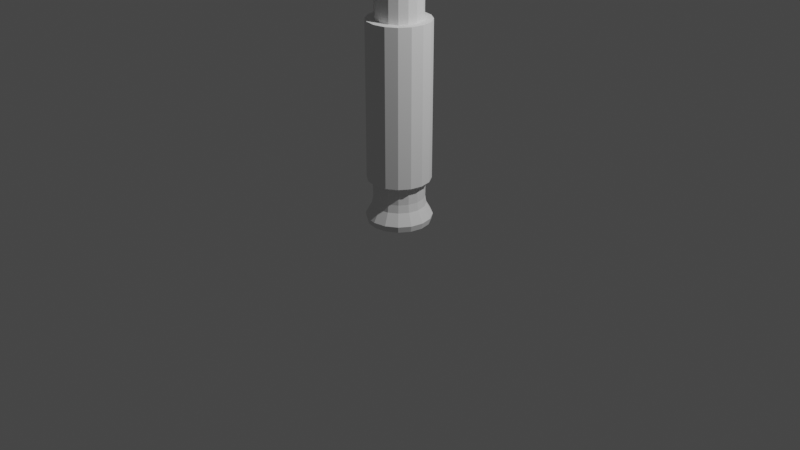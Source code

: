 # Source: saber1.blend  (saved by Blender 2.80.75; exported with 4.5.12 LTS)
import bpy
from mathutils import Matrix  # noqa: F401  (used for matrix-valued properties, if any)

bpy.ops.wm.read_factory_settings(use_empty=True)
scene = bpy.context.scene
scene.name = 'Scene'

# ---- collections
col_collection = bpy.data.collections.new('Collection'); scene.collection.children.link(col_collection)

# ---- world
world_world = bpy.data.worlds.new('World'); scene.world = world_world
world_world.use_nodes = True; world_world.node_tree.nodes.clear()
_N = world_world.node_tree.nodes; _L = world_world.node_tree.links
n0 = _N.new('ShaderNodeOutputWorld'); n0.name = 'World Output'; n0.location = (300, 300)
n1 = _N.new('ShaderNodeBackground'); n1.name = 'Background'; n1.location = (10, 300)
n1.inputs[0].default_value = (0.05088, 0.05088, 0.05088, 1.0)
_L.new(n1.outputs[0], n0.inputs[0])
n0.is_active_output = True
world_world.color = (0.05088, 0.05088, 0.05088)
world_world.use_sun_shadow = False
world_world.sun_shadow_jitter_overblur = 0.0

# ---- cameras
cam_camera = bpy.data.cameras.new('Camera')
cam_camera.clip_end = 100.0
cam_camera.ortho_scale = 7.314

# ---- lights
light_light = bpy.data.lights.new('Light', 'POINT')
light_light.transmission_factor = 0.0
light_light.energy = 1000.0
light_light.shadow_soft_size = 0.1
light_light.shadow_maximum_resolution = 0.006
light_light.use_absolute_resolution = True

# ---- meshes
me_cylinder = bpy.data.meshes.new('Cylinder')
me_cylinder.from_pydata([(0.0, 1.0, -1.0), (0.0, 1.0, 0.6983), (0.3827, 0.9239, -1.0), (0.3827, 0.9239, 0.6983), (0.7071, 0.7071, -1.0), (0.7071, 0.7071, 0.6983), (0.9239, 0.3827, -1.0), (0.9239, 0.3827, 0.6983), (1.0, -4.371e-08, -1.0), (1.0, -4.371e-08, 0.6983), (0.9239, -0.3827, -1.0), (0.9239, -0.3827, 0.6983), (0.7071, -0.7071, -1.0), (0.7071, -0.7071, 0.6983), (0.3827, -0.9239, -1.0), (0.3827, -0.9239, 0.6983), (1.51e-07, -1.0, -1.0), (1.51e-07, -1.0, 0.6983), (-0.3827, -0.9239, -1.0), (-0.3827, -0.9239, 0.6983), (-0.7071, -0.7071, -1.0), (-0.7071, -0.7071, 0.6983), (-0.9239, -0.3827, -1.0), (-0.9239, -0.3827, 0.6983), (-1.0, 1.192e-08, -1.0), (-1.0, 1.192e-08, 0.6983), (-0.9239, 0.3827, -1.0), (-0.9239, 0.3827, 0.6983), (-0.7071, 0.7071, -1.0), (-0.7071, 0.7071, 0.6983), (-0.3827, 0.9239, -1.0), (-0.3827, 0.9239, 0.6983), (0.3827, 0.9239, 5.408), (-6.877e-08, 1.0, 5.408), (0.7071, 0.7071, 5.408), (0.9239, 0.3827, 5.408), (1.0, -4.371e-08, 5.408), (0.9239, -0.3827, 5.408), (0.7071, -0.7071, 5.408), (0.3827, -0.9239, 5.408), (8.222e-08, -1.0, 5.408), (-0.3827, -0.9239, 5.408), (-0.7071, -0.7071, 5.408), (-0.9239, -0.3827, 5.408), (-1.0, 1.192e-08, 5.408), (-0.9239, 0.3827, 5.408), (-0.7071, 0.7071, 5.408), (-0.3827, 0.9239, 5.408), (0.2829, 0.683, 5.408), (-4.409e-08, 0.7392, 5.408), (0.5227, 0.5227, 5.408), (0.683, 0.2829, 5.408), (0.7392, -3.381e-08, 5.408), (0.683, -0.2829, 5.408), (0.5227, -0.5227, 5.408), (0.2829, -0.683, 5.408), (6.753e-08, -0.7392, 5.408), (-0.2829, -0.683, 5.408), (-0.5227, -0.5227, 5.408), (-0.683, -0.2829, 5.408), (-0.7392, 7.315e-09, 5.408), (-0.683, 0.2829, 5.408), (-0.5227, 0.5227, 5.408), (-0.2829, 0.683, 5.408), (0.2829, 0.683, 10.04), (-1.693e-06, 0.7392, 10.04), (0.5227, 0.5227, 10.04), (0.683, 0.2829, 10.04), (0.7392, -3.381e-08, 10.04), (0.683, -0.2829, 10.04), (0.5227, -0.5227, 10.04), (0.2829, -0.683, 10.04), (-1.582e-06, -0.7392, 10.04), (-0.2829, -0.683, 10.04), (-0.5227, -0.5227, 10.04), (-0.683, -0.2829, 10.04), (-0.7392, 7.315e-09, 10.04), (-0.683, 0.2829, 10.04), (-0.5227, 0.5227, 10.04), (-0.2829, 0.683, 10.04), (0.3448, 0.8325, 10.04), (-1.712e-06, 0.9011, 10.04), (0.6372, 0.6372, 10.04), (0.8325, 0.3448, 10.04), (0.9011, -4.122e-08, 10.04), (0.8325, -0.3448, 10.04), (0.6372, -0.6372, 10.04), (0.3448, -0.8325, 10.04), (-1.576e-06, -0.9011, 10.04), (-0.3448, -0.8325, 10.04), (-0.6372, -0.6372, 10.04), (-0.8325, -0.3448, 10.04), (-0.9011, 8.916e-09, 10.04), (-0.8325, 0.3448, 10.04), (-0.6372, 0.6372, 10.04), (-0.3448, 0.8325, 10.04), (0.262, 0.6326, 10.3), (-1.781e-06, 0.6847, 10.3), (0.4841, 0.4841, 10.3), (0.6326, 0.262, 10.3), (0.6847, -4.286e-08, 10.3), (0.6326, -0.262, 10.3), (0.4841, -0.4841, 10.3), (0.262, -0.6326, 10.3), (-1.655e-06, -0.6847, 10.3), (-0.262, -0.6326, 10.3), (-0.4841, -0.4841, 10.3), (-0.6326, -0.262, 10.3), (-0.6847, -2.561e-08, 10.3), (-0.6326, 0.262, 10.3), (-0.4841, 0.4841, 10.3), (-0.262, 0.6326, 10.3), (0.3448, 0.8325, 10.3), (-1.736e-06, 0.9011, 10.3), (0.6372, 0.6372, 10.3), (0.8325, 0.3448, 10.3), (0.9011, -4.122e-08, 10.3), (0.8325, -0.3448, 10.3), (0.6372, -0.6372, 10.3), (0.3448, -0.8325, 10.3), (-1.6e-06, -0.9011, 10.3), (-0.3448, -0.8325, 10.3), (-0.6372, -0.6372, 10.3), (-0.8325, -0.3448, 10.3), (-0.9011, 8.916e-09, 10.3), (-0.8325, 0.3448, 10.3), (-0.6372, 0.6372, 10.3), (-0.3448, 0.8325, 10.3), (0.2225, 0.5371, 10.66), (-1.796e-06, 0.5813, 10.66), (0.4111, 0.4111, 10.66), (0.5371, 0.2225, 10.66), (0.5813, -4.286e-08, 10.66), (0.5371, -0.2225, 10.66), (0.4111, -0.4111, 10.66), (0.2225, -0.5371, 10.66), (-1.688e-06, -0.5813, 10.66), (-0.2225, -0.5371, 10.66), (-0.4111, -0.4111, 10.66), (-0.5371, -0.2225, 10.66), (-0.5813, -3.424e-08, 10.66), (-0.5371, 0.2225, 10.66), (-0.4111, 0.4111, 10.66), (-0.2225, 0.5371, 10.66), (0.262, 0.6326, 10.66), (-1.781e-06, 0.6847, 10.66), (0.4841, 0.4841, 10.66), (0.6326, 0.262, 10.66), (0.6847, -4.286e-08, 10.66), (0.6326, -0.262, 10.66), (0.4841, -0.4841, 10.66), (0.262, -0.6326, 10.66), (-1.655e-06, -0.6847, 10.66), (-0.262, -0.6326, 10.66), (-0.4841, -0.4841, 10.66), (-0.6326, -0.262, 10.66), (-0.6847, -2.561e-08, 10.66), (-0.6326, 0.262, 10.66), (-0.4841, 0.4841, 10.66), (-0.262, 0.6326, 10.66), (0.2225, 0.5371, 11.58), (-1.371e-06, 0.5813, 11.58), (0.4111, 0.4111, 11.58), (0.5371, 0.2225, 11.58), (0.5813, -4.286e-08, 11.58), (0.5371, -0.2225, 11.58), (0.4111, -0.4111, 11.58), (0.2225, -0.5371, 11.58), (-1.262e-06, -0.5813, 11.58), (-0.2225, -0.5371, 11.58), (-0.4111, -0.4111, 11.58), (-0.5371, -0.2225, 11.58), (-0.5813, -3.424e-08, 11.58), (-0.5371, 0.2225, 11.58), (-0.4111, 0.4111, 11.58), (-0.2225, 0.5371, 11.58), (0.0, 1.0, 0.4259), (0.3827, 0.9239, 0.4259), (0.7071, 0.7071, 0.4259), (0.9239, 0.3827, 0.4259), (1.0, -4.371e-08, 0.4259), (0.9239, -0.3827, 0.4259), (0.7071, -0.7071, 0.4259), (0.3827, -0.9239, 0.4259), (1.51e-07, -1.0, 0.4259), (-0.3827, -0.9239, 0.4259), (-0.7071, -0.7071, 0.4259), (-0.9239, -0.3827, 0.4259), (-1.0, 1.192e-08, 0.4259), (-0.9239, 0.3827, 0.4259), (-0.7071, 0.7071, 0.4259), (-0.3827, 0.9239, 0.4259), (0.308, 0.7435, -0.1772), (0.569, 0.569, -0.1772), (0.7435, 0.308, -0.1772), (0.8048, -3.63e-08, -0.1772), (0.7435, -0.308, -0.1772), (0.569, -0.569, -0.1772), (0.308, -0.7435, -0.1772), (1.325e-07, -0.8048, -0.1772), (-0.308, -0.7435, -0.1772), (-0.569, -0.569, -0.1772), (-0.7435, -0.308, -0.1772), (-0.8048, 8.473e-09, -0.1772), (-0.7435, 0.308, -0.1772), (-0.569, 0.569, -0.1772), (-0.308, 0.7435, -0.1772), (1.095e-08, 0.8048, -0.1772), (1.676e-08, 0.8148, 0.3272), (0.3118, 0.7528, 0.3272), (0.5762, 0.5762, 0.3272), (0.7528, 0.3118, 0.3272), (0.8148, -3.759e-08, 0.3272), (0.7528, -0.3118, 0.3272), (0.5762, -0.5762, 0.3272), (0.3118, -0.7528, 0.3272), (1.398e-07, -0.8148, 0.3272), (-0.3118, -0.7528, 0.3272), (-0.5762, -0.5762, 0.3272), (-0.7528, -0.3118, 0.3272), (-0.8148, 7.741e-09, 0.3272), (-0.7528, 0.3118, 0.3272), (-0.5762, 0.5762, 0.3272), (-0.3118, 0.7528, 0.3272), (0.3099, 0.7482, 0.07503), (0.5726, 0.5726, 0.07503), (0.7482, 0.3099, 0.07503), (0.8098, -3.695e-08, 0.07503), (0.7482, -0.3099, 0.07503), (0.5726, -0.5726, 0.07503), (0.3099, -0.7482, 0.07503), (1.361e-07, -0.8098, 0.07503), (-0.3099, -0.7482, 0.07503), (-0.5726, -0.5726, 0.07503), (-0.7482, -0.3099, 0.07503), (-0.8098, 8.107e-09, 0.07503), (-0.7482, 0.3099, 0.07503), (-0.5726, 0.5726, 0.07503), (-0.3099, 0.7482, 0.07503), (1.386e-08, 0.8098, 0.07503), (0.3225, 0.7785, -0.4297), (0.5959, 0.5959, -0.4297), (0.7785, 0.3225, -0.4297), (0.8427, -3.759e-08, -0.4297), (0.7785, -0.3225, -0.4297), (0.5959, -0.5959, -0.4297), (0.3225, -0.7785, -0.4297), (1.363e-07, -0.8427, -0.4297), (-0.3225, -0.7785, -0.4297), (-0.5959, -0.5959, -0.4297), (-0.7785, -0.3225, -0.4297), (-0.8427, 9.29e-09, -0.4297), (-0.7785, 0.3225, -0.4297), (-0.5959, 0.5959, -0.4297), (-0.3225, 0.7785, -0.4297), (9.094e-09, 0.8427, -0.4297), (0.4015, 0.9694, -0.8027), (0.7419, 0.7419, -0.8027), (0.9694, 0.4015, -0.8027), (1.049, -4.679e-08, -0.8027), (0.9694, -0.4015, -0.8027), (0.7419, -0.7419, -0.8027), (0.4015, -0.9694, -0.8027), (1.507e-07, -1.049, -0.8027), (-0.4015, -0.9694, -0.8027), (-0.7419, -0.7419, -0.8027), (-0.9694, -0.4015, -0.8027), (-1.049, 1.159e-08, -0.8027), (-0.9694, 0.4015, -0.8027), (-0.7419, 0.7419, -0.8027), (-0.4015, 0.9694, -0.8027), (-7.729e-09, 1.049, -0.8027), (0.3511, 0.8476, 11.6), (1.788e-07, 0.9174, 11.6), (0.6487, 0.6487, 11.6), (0.8476, 0.3511, 11.6), (0.9174, -6.706e-08, 11.6), (0.8476, -0.3511, 11.6), (0.6487, -0.6487, 11.6), (0.3511, -0.8476, 11.6), (3.502e-07, -0.9174, 11.6), (-0.3511, -0.8476, 11.6), (-0.6487, -0.6487, 11.6), (-0.8476, -0.3511, 11.6), (-0.9174, -5.215e-08, 11.6), (-0.8476, 0.3511, 11.6), (-0.6487, 0.6487, 11.6), (-0.3511, 0.8476, 11.6), (0.3511, 0.8476, 12.71), (7.451e-08, 0.9174, 12.71), (0.6487, 0.6487, 12.71), (0.8476, 0.3511, 12.71), (0.9174, -6.706e-08, 12.71), (0.8476, -0.3511, 12.71), (0.6487, -0.6487, 12.71), (0.3511, -0.8476, 12.71), (2.459e-07, -0.9174, 12.71), (-0.3511, -0.8476, 12.71), (-0.6487, -0.6487, 12.71), (-0.8476, -0.3511, 12.71), (-0.9174, -5.215e-08, 12.71), (-0.8476, 0.3511, 12.71), (-0.6487, 0.6487, 12.71), (-0.3511, 0.8476, 12.71), (0.3902, 0.942, 12.94), (1.304e-07, 1.02, 12.94), (0.721, 0.721, 12.94), (0.942, 0.3902, 12.94), (1.02, -7.451e-08, 12.94), (0.942, -0.3902, 12.94), (0.721, -0.721, 12.94), (0.3902, -0.942, 12.94), (3.204e-07, -1.02, 12.94), (-0.3902, -0.942, 12.94), (-0.721, -0.721, 12.94), (-0.942, -0.3902, 12.94), (-1.02, -5.96e-08, 12.94), (-0.942, 0.3902, 12.94), (-0.721, 0.721, 12.94), (-0.3902, 0.942, 12.94), (0.2818, 0.6802, 13.27), (-5.141e-07, 0.7363, 13.27), (0.5206, 0.5206, 13.27), (0.6802, 0.2818, 13.27), (0.7363, -1.788e-07, 13.27), (0.6802, -0.2818, 13.27), (0.5206, -0.5206, 13.27), (0.2818, -0.6802, 13.27), (-1.9e-07, -0.7363, 13.27), (-0.2818, -0.6802, 13.27), (-0.5206, -0.5206, 13.27), (-0.6802, -0.2818, 13.27), (-0.7363, -2.384e-07, 13.27), (-0.6802, 0.2818, 13.27), (-0.5206, 0.5206, 13.27), (-0.2818, 0.6802, 13.27), (0.3902, 0.942, 13.27), (-1.192e-07, 1.02, 13.27), (0.721, 0.721, 13.27), (0.942, 0.3902, 13.27), (1.02, -7.451e-08, 13.27), (0.942, -0.3902, 13.27), (0.721, -0.721, 13.27), (0.3902, -0.942, 13.27), (7.078e-08, -1.02, 13.27), (-0.3902, -0.942, 13.27), (-0.721, -0.721, 13.27), (-0.942, -0.3902, 13.27), (-1.02, -5.96e-08, 13.27), (-0.942, 0.3902, 13.27), (-0.721, 0.721, 13.27), (-0.3902, 0.942, 13.27), (0.1419, 0.3425, 13.47), (-5.476e-07, 0.3707, 13.47), (0.2622, 0.2622, 13.47), (0.3425, 0.1419, 13.47), (0.3707, -1.267e-07, 13.47), (0.3425, -0.1419, 13.47), (0.2622, -0.2622, 13.47), (0.1419, -0.3425, 13.47), (-3.949e-07, -0.3707, 13.47), (-0.1419, -0.3425, 13.47), (-0.2622, -0.2622, 13.47), (-0.3425, -0.1419, 13.47), (-0.3707, -1.714e-07, 13.47), (-0.3425, 0.1419, 13.47), (-0.2622, 0.2622, 13.47), (-0.1419, 0.3425, 13.47), (0.2134, 0.5152, 13.47), (-5.29e-07, 0.5577, 13.47), (0.3943, 0.3943, 13.47), (0.5152, 0.2134, 13.47), (0.5577, -1.341e-07, 13.47), (0.5152, -0.2134, 13.47), (0.3943, -0.3943, 13.47), (0.2134, -0.5152, 13.47), (-2.831e-07, -0.5577, 13.47), (-0.2134, -0.5152, 13.47), (-0.3943, -0.3943, 13.47), (-0.5152, -0.2134, 13.47), (-0.5577, -1.788e-07, 13.47), (-0.5152, 0.2134, 13.47), (-0.3943, 0.3943, 13.47), (-0.2134, 0.5152, 13.47), (0.1419, 0.3425, 13.23), (-1.289e-06, 0.3707, 13.23), (0.2621, 0.2622, 13.23), (0.3425, 0.1419, 13.23), (0.3707, -1.267e-07, 13.23), (0.3425, -0.1419, 13.23), (0.2621, -0.2622, 13.23), (0.1419, -0.3425, 13.23), (-1.14e-06, -0.3707, 13.23), (-0.1419, -0.3425, 13.23), (-0.2622, -0.2622, 13.23), (-0.3425, -0.1419, 13.23), (-0.3707, -1.714e-07, 13.23), (-0.3425, 0.1419, 13.23), (-0.2622, 0.2622, 13.23), (-0.1419, 0.3425, 13.23)], [], [(176, 1, 3, 177), (177, 3, 5, 178), (178, 5, 7, 179), (179, 7, 9, 180), (180, 9, 11, 181), (181, 11, 13, 182), (182, 13, 15, 183), (183, 15, 17, 184), (184, 17, 19, 185), (185, 19, 21, 186), (186, 21, 23, 187), (187, 23, 25, 188), (188, 25, 27, 189), (189, 27, 29, 190), (5, 3, 32, 34), (190, 29, 31, 191), (191, 31, 1, 176), (0, 2, 4, 6, 8, 10, 12, 14, 16, 18, 20, 22, 24, 26, 28, 30), (34, 32, 48, 50), (15, 13, 38, 39), (25, 23, 43, 44), (11, 9, 36, 37), (21, 19, 41, 42), (31, 29, 46, 47), (7, 5, 34, 35), (17, 15, 39, 40), (3, 1, 33, 32), (27, 25, 44, 45), (13, 11, 37, 38), (23, 21, 42, 43), (1, 31, 47, 33), (9, 7, 35, 36), (19, 17, 40, 41), (29, 27, 45, 46), (55, 54, 70, 71), (42, 41, 57, 58), (35, 34, 50, 51), (43, 42, 58, 59), (36, 35, 51, 52), (44, 43, 59, 60), (37, 36, 52, 53), (45, 44, 60, 61), (38, 37, 53, 54), (46, 45, 61, 62), (39, 38, 54, 55), (47, 46, 62, 63), (40, 39, 55, 56), (32, 33, 49, 48), (33, 47, 63, 49), (41, 40, 56, 57), (76, 75, 91, 92), (63, 62, 78, 79), (56, 55, 71, 72), (48, 49, 65, 64), (49, 63, 79, 65), (57, 56, 72, 73), (50, 48, 64, 66), (58, 57, 73, 74), (51, 50, 66, 67), (59, 58, 74, 75), (52, 51, 67, 68), (60, 59, 75, 76), (53, 52, 68, 69), (61, 60, 76, 77), (54, 53, 69, 70), (62, 61, 77, 78), (82, 80, 112, 114), (69, 68, 84, 85), (77, 76, 92, 93), (70, 69, 85, 86), (78, 77, 93, 94), (71, 70, 86, 87), (79, 78, 94, 95), (72, 71, 87, 88), (64, 65, 81, 80), (65, 79, 95, 81), (73, 72, 88, 89), (66, 64, 80, 82), (74, 73, 89, 90), (67, 66, 82, 83), (75, 74, 90, 91), (68, 67, 83, 84), (108, 107, 155, 156), (90, 89, 121, 122), (83, 82, 114, 115), (91, 90, 122, 123), (84, 83, 115, 116), (92, 91, 123, 124), (85, 84, 116, 117), (93, 92, 124, 125), (86, 85, 117, 118), (94, 93, 125, 126), (87, 86, 118, 119), (95, 94, 126, 127), (88, 87, 119, 120), (80, 81, 113, 112), (81, 95, 127, 113), (89, 88, 120, 121), (97, 96, 112, 113), (96, 98, 114, 112), (98, 99, 115, 114), (99, 100, 116, 115), (100, 101, 117, 116), (101, 102, 118, 117), (102, 103, 119, 118), (103, 104, 120, 119), (104, 105, 121, 120), (105, 106, 122, 121), (106, 107, 123, 122), (107, 108, 124, 123), (108, 109, 125, 124), (109, 110, 126, 125), (110, 111, 127, 126), (111, 97, 113, 127), (143, 142, 174, 175), (101, 100, 148, 149), (109, 108, 156, 157), (102, 101, 149, 150), (110, 109, 157, 158), (103, 102, 150, 151), (111, 110, 158, 159), (104, 103, 151, 152), (96, 97, 145, 144), (97, 111, 159, 145), (105, 104, 152, 153), (98, 96, 144, 146), (106, 105, 153, 154), (99, 98, 146, 147), (107, 106, 154, 155), (100, 99, 147, 148), (129, 128, 144, 145), (128, 130, 146, 144), (130, 131, 147, 146), (131, 132, 148, 147), (132, 133, 149, 148), (133, 134, 150, 149), (134, 135, 151, 150), (135, 136, 152, 151), (136, 137, 153, 152), (137, 138, 154, 153), (138, 139, 155, 154), (139, 140, 156, 155), (140, 141, 157, 156), (141, 142, 158, 157), (142, 143, 159, 158), (143, 129, 145, 159), (136, 135, 167, 168), (128, 129, 161, 160), (129, 143, 175, 161), (137, 136, 168, 169), (130, 128, 160, 162), (138, 137, 169, 170), (131, 130, 162, 163), (139, 138, 170, 171), (132, 131, 163, 164), (140, 139, 171, 172), (133, 132, 164, 165), (141, 140, 172, 173), (134, 133, 165, 166), (142, 141, 173, 174), (135, 134, 166, 167), (223, 191, 176, 208), (222, 190, 191, 223), (221, 189, 190, 222), (220, 188, 189, 221), (219, 187, 188, 220), (218, 186, 187, 219), (217, 185, 186, 218), (216, 184, 185, 217), (215, 183, 184, 216), (214, 182, 183, 215), (213, 181, 182, 214), (212, 180, 181, 213), (211, 179, 180, 212), (210, 178, 179, 211), (209, 177, 178, 210), (208, 176, 177, 209), (255, 207, 192, 240), (240, 192, 193, 241), (241, 193, 194, 242), (242, 194, 195, 243), (243, 195, 196, 244), (244, 196, 197, 245), (245, 197, 198, 246), (246, 198, 199, 247), (247, 199, 200, 248), (248, 200, 201, 249), (249, 201, 202, 250), (250, 202, 203, 251), (251, 203, 204, 252), (252, 204, 205, 253), (253, 205, 206, 254), (254, 206, 207, 255), (239, 208, 209, 224), (224, 209, 210, 225), (225, 210, 211, 226), (226, 211, 212, 227), (227, 212, 213, 228), (228, 213, 214, 229), (229, 214, 215, 230), (230, 215, 216, 231), (231, 216, 217, 232), (232, 217, 218, 233), (233, 218, 219, 234), (234, 219, 220, 235), (235, 220, 221, 236), (236, 221, 222, 237), (237, 222, 223, 238), (238, 223, 208, 239), (206, 238, 239, 207), (205, 237, 238, 206), (204, 236, 237, 205), (203, 235, 236, 204), (202, 234, 235, 203), (201, 233, 234, 202), (200, 232, 233, 201), (199, 231, 232, 200), (198, 230, 231, 199), (197, 229, 230, 198), (196, 228, 229, 197), (195, 227, 228, 196), (194, 226, 227, 195), (193, 225, 226, 194), (192, 224, 225, 193), (207, 239, 224, 192), (270, 254, 255, 271), (269, 253, 254, 270), (268, 252, 253, 269), (267, 251, 252, 268), (266, 250, 251, 267), (265, 249, 250, 266), (264, 248, 249, 265), (263, 247, 248, 264), (262, 246, 247, 263), (261, 245, 246, 262), (260, 244, 245, 261), (259, 243, 244, 260), (258, 242, 243, 259), (257, 241, 242, 258), (256, 240, 241, 257), (271, 255, 240, 256), (0, 271, 256, 2), (2, 256, 257, 4), (4, 257, 258, 6), (6, 258, 259, 8), (8, 259, 260, 10), (10, 260, 261, 12), (12, 261, 262, 14), (14, 262, 263, 16), (16, 263, 264, 18), (18, 264, 265, 20), (20, 265, 266, 22), (22, 266, 267, 24), (24, 267, 268, 26), (26, 268, 269, 28), (28, 269, 270, 30), (30, 270, 271, 0), (282, 281, 297, 298), (303, 302, 318, 319), (275, 274, 290, 291), (283, 282, 298, 299), (276, 275, 291, 292), (284, 283, 299, 300), (277, 276, 292, 293), (285, 284, 300, 301), (278, 277, 293, 294), (286, 285, 301, 302), (279, 278, 294, 295), (287, 286, 302, 303), (280, 279, 295, 296), (272, 273, 289, 288), (273, 287, 303, 289), (281, 280, 296, 297), (274, 272, 288, 290), (309, 308, 340, 341), (296, 295, 311, 312), (288, 289, 305, 304), (289, 303, 319, 305), (297, 296, 312, 313), (290, 288, 304, 306), (298, 297, 313, 314), (291, 290, 306, 307), (299, 298, 314, 315), (292, 291, 307, 308), (300, 299, 315, 316), (293, 292, 308, 309), (301, 300, 316, 317), (294, 293, 309, 310), (302, 301, 317, 318), (295, 294, 310, 311), (335, 334, 382, 383), (317, 316, 348, 349), (310, 309, 341, 342), (318, 317, 349, 350), (311, 310, 342, 343), (319, 318, 350, 351), (312, 311, 343, 344), (304, 305, 337, 336), (305, 319, 351, 337), (313, 312, 344, 345), (306, 304, 336, 338), (314, 313, 345, 346), (307, 306, 338, 339), (315, 314, 346, 347), (308, 307, 339, 340), (316, 315, 347, 348), (321, 320, 336, 337), (320, 322, 338, 336), (322, 323, 339, 338), (323, 324, 340, 339), (324, 325, 341, 340), (325, 326, 342, 341), (326, 327, 343, 342), (327, 328, 344, 343), (328, 329, 345, 344), (329, 330, 346, 345), (330, 331, 347, 346), (331, 332, 348, 347), (332, 333, 349, 348), (333, 334, 350, 349), (334, 335, 351, 350), (335, 321, 337, 351), (355, 354, 386, 387), (328, 327, 375, 376), (320, 321, 369, 368), (321, 335, 383, 369), (329, 328, 376, 377), (322, 320, 368, 370), (330, 329, 377, 378), (323, 322, 370, 371), (331, 330, 378, 379), (324, 323, 371, 372), (332, 331, 379, 380), (325, 324, 372, 373), (333, 332, 380, 381), (326, 325, 373, 374), (334, 333, 381, 382), (327, 326, 374, 375), (353, 352, 368, 369), (352, 354, 370, 368), (354, 355, 371, 370), (355, 356, 372, 371), (356, 357, 373, 372), (357, 358, 374, 373), (358, 359, 375, 374), (359, 360, 376, 375), (360, 361, 377, 376), (361, 362, 378, 377), (362, 363, 379, 378), (363, 364, 380, 379), (364, 365, 381, 380), (365, 366, 382, 381), (366, 367, 383, 382), (367, 353, 369, 383), (384, 385, 399, 398, 397, 396, 395, 394, 393, 392, 391, 390, 389, 388, 387, 386), (363, 362, 394, 395), (356, 355, 387, 388), (364, 363, 395, 396), (357, 356, 388, 389), (365, 364, 396, 397), (358, 357, 389, 390), (366, 365, 397, 398), (359, 358, 390, 391), (367, 366, 398, 399), (360, 359, 391, 392), (352, 353, 385, 384), (353, 367, 399, 385), (361, 360, 392, 393), (354, 352, 384, 386), (362, 361, 393, 394), (160, 272, 274, 162), (162, 274, 275, 163), (163, 275, 276, 164), (164, 276, 277, 165), (165, 277, 278, 166), (166, 278, 279, 167), (167, 279, 280, 168), (168, 280, 281, 169), (169, 281, 282, 170), (170, 282, 283, 171), (171, 283, 284, 172), (172, 284, 285, 173), (173, 285, 286, 174), (174, 286, 287, 175), (175, 287, 273, 161), (161, 273, 272, 160)])
_uv = me_cylinder.uv_layers.new(name='UVMap')
_uv.uv.foreach_set('vector', [1.0, 0.9198, 1.0, 1.0, 0.9375, 1.0, 0.9375, 0.9198, 0.9375, 0.9198, 0.9375, 1.0, 0.875, 1.0, 0.875, 0.9198, 0.875, 0.9198, 0.875, 1.0, 0.8125, 1.0, 0.8125, 0.9198, 0.8125, 0.9198, 0.8125, 1.0, 0.75, 1.0, 0.75, 0.9198, 0.75, 0.9198, 0.75, 1.0, 0.6875, 1.0, 0.6875, 0.9198, 0.6875, 0.9198, 0.6875, 1.0, 0.625, 1.0, 0.625, 0.9198, 0.625, 0.9198, 0.625, 1.0, 0.5625, 1.0, 0.5625, 0.9198, 0.5625, 0.9198, 0.5625, 1.0, 0.5, 1.0, 0.5, 0.9198, 0.5, 0.9198, 0.5, 1.0, 0.4375, 1.0, 0.4375, 0.9198, 0.4375, 0.9198, 0.4375, 1.0, 0.375, 1.0, 0.375, 0.9198, 0.375, 0.9198, 0.375, 1.0, 0.3125, 1.0, 0.3125, 0.9198, 0.3125, 0.9198, 0.3125, 1.0, 0.25, 1.0, 0.25, 0.9198, 0.25, 0.9198, 0.25, 1.0, 0.1875, 1.0, 0.1875, 0.9198, 0.1875, 0.9198, 0.1875, 1.0, 0.125, 1.0, 0.125, 0.9198, 0.875, 1.0, 0.9375, 1.0, 0.9375, 1.0, 0.875, 1.0, 0.125, 0.9198, 0.125, 1.0, 0.0625, 1.0, 0.0625, 0.9198, 0.0625, 0.9198, 0.0625, 1.0, 0.0, 1.0, 0.0, 0.9198, 0.75, 0.49, 0.8418, 0.4717, 0.9197, 0.4197, 0.9717, 0.3418, 0.99, 0.25, 0.9717, 0.1582, 0.9197, 0.08029, 0.8418, 0.02827, 0.75, 0.01, 0.6582, 0.02827, 0.5803, 0.08029, 0.5283, 0.1582, 0.51, 0.25, 0.5283, 0.3418, 0.5803, 0.4197, 0.6582, 0.4717, 0.875, 1.0, 0.9375, 1.0, 0.9375, 1.0, 0.875, 1.0, 0.5625, 1.0, 0.625, 1.0, 0.625, 1.0, 0.5625, 1.0, 0.25, 1.0, 0.3125, 1.0, 0.3125, 1.0, 0.25, 1.0, 0.6875, 1.0, 0.75, 1.0, 0.75, 1.0, 0.6875, 1.0, 0.375, 1.0, 0.4375, 1.0, 0.4375, 1.0, 0.375, 1.0, 0.0625, 1.0, 0.125, 1.0, 0.125, 1.0, 0.0625, 1.0, 0.8125, 1.0, 0.875, 1.0, 0.875, 1.0, 0.8125, 1.0, 0.5, 1.0, 0.5625, 1.0, 0.5625, 1.0, 0.5, 1.0, 0.9375, 1.0, 1.0, 1.0, 1.0, 1.0, 0.9375, 1.0, 0.1875, 1.0, 0.25, 1.0, 0.25, 1.0, 0.1875, 1.0, 0.625, 1.0, 0.6875, 1.0, 0.6875, 1.0, 0.625, 1.0, 0.3125, 1.0, 0.375, 1.0, 0.375, 1.0, 0.3125, 1.0, 0.0, 1.0, 0.0625, 1.0, 0.0625, 1.0, 0.0, 1.0, 0.75, 1.0, 0.8125, 1.0, 0.8125, 1.0, 0.75, 1.0, 0.4375, 1.0, 0.5, 1.0, 0.5, 1.0, 0.4375, 1.0, 0.125, 1.0, 0.1875, 1.0, 0.1875, 1.0, 0.125, 1.0, 0.5625, 1.0, 0.625, 1.0, 0.625, 1.0, 0.5625, 1.0, 0.375, 1.0, 0.4375, 1.0, 0.4375, 1.0, 0.375, 1.0, 0.8125, 1.0, 0.875, 1.0, 0.875, 1.0, 0.8125, 1.0, 0.3125, 1.0, 0.375, 1.0, 0.375, 1.0, 0.3125, 1.0, 0.75, 1.0, 0.8125, 1.0, 0.8125, 1.0, 0.75, 1.0, 0.25, 1.0, 0.3125, 1.0, 0.3125, 1.0, 0.25, 1.0, 0.6875, 1.0, 0.75, 1.0, 0.75, 1.0, 0.6875, 1.0, 0.1875, 1.0, 0.25, 1.0, 0.25, 1.0, 0.1875, 1.0, 0.625, 1.0, 0.6875, 1.0, 0.6875, 1.0, 0.625, 1.0, 0.125, 1.0, 0.1875, 1.0, 0.1875, 1.0, 0.125, 1.0, 0.5625, 1.0, 0.625, 1.0, 0.625, 1.0, 0.5625, 1.0, 0.0625, 1.0, 0.125, 1.0, 0.125, 1.0, 0.0625, 1.0, 0.5, 1.0, 0.5625, 1.0, 0.5625, 1.0, 0.5, 1.0, 0.9375, 1.0, 1.0, 1.0, 1.0, 1.0, 0.9375, 1.0, 0.0, 1.0, 0.0625, 1.0, 0.0625, 1.0, 0.0, 1.0, 0.4375, 1.0, 0.5, 1.0, 0.5, 1.0, 0.4375, 1.0, 0.25, 1.0, 0.3125, 1.0, 0.3125, 1.0, 0.25, 1.0, 0.0625, 1.0, 0.125, 1.0, 0.125, 1.0, 0.0625, 1.0, 0.5, 1.0, 0.5625, 1.0, 0.5625, 1.0, 0.5, 1.0, 0.9375, 1.0, 1.0, 1.0, 1.0, 1.0, 0.9375, 1.0, 0.0, 1.0, 0.0625, 1.0, 0.0625, 1.0, 0.0, 1.0, 0.4375, 1.0, 0.5, 1.0, 0.5, 1.0, 0.4375, 1.0, 0.875, 1.0, 0.9375, 1.0, 0.9375, 1.0, 0.875, 1.0, 0.375, 1.0, 0.4375, 1.0, 0.4375, 1.0, 0.375, 1.0, 0.8125, 1.0, 0.875, 1.0, 0.875, 1.0, 0.8125, 1.0, 0.3125, 1.0, 0.375, 1.0, 0.375, 1.0, 0.3125, 1.0, 0.75, 1.0, 0.8125, 1.0, 0.8125, 1.0, 0.75, 1.0, 0.25, 1.0, 0.3125, 1.0, 0.3125, 1.0, 0.25, 1.0, 0.6875, 1.0, 0.75, 1.0, 0.75, 1.0, 0.6875, 1.0, 0.1875, 1.0, 0.25, 1.0, 0.25, 1.0, 0.1875, 1.0, 0.625, 1.0, 0.6875, 1.0, 0.6875, 1.0, 0.625, 1.0, 0.125, 1.0, 0.1875, 1.0, 0.1875, 1.0, 0.125, 1.0, 0.875, 1.0, 0.9375, 1.0, 0.9375, 1.0, 0.875, 1.0, 0.6875, 1.0, 0.75, 1.0, 0.75, 1.0, 0.6875, 1.0, 0.1875, 1.0, 0.25, 1.0, 0.25, 1.0, 0.1875, 1.0, 0.625, 1.0, 0.6875, 1.0, 0.6875, 1.0, 0.625, 1.0, 0.125, 1.0, 0.1875, 1.0, 0.1875, 1.0, 0.125, 1.0, 0.5625, 1.0, 0.625, 1.0, 0.625, 1.0, 0.5625, 1.0, 0.0625, 1.0, 0.125, 1.0, 0.125, 1.0, 0.0625, 1.0, 0.5, 1.0, 0.5625, 1.0, 0.5625, 1.0, 0.5, 1.0, 0.9375, 1.0, 1.0, 1.0, 1.0, 1.0, 0.9375, 1.0, 0.0, 1.0, 0.0625, 1.0, 0.0625, 1.0, 0.0, 1.0, 0.4375, 1.0, 0.5, 1.0, 0.5, 1.0, 0.4375, 1.0, 0.875, 1.0, 0.9375, 1.0, 0.9375, 1.0, 0.875, 1.0, 0.375, 1.0, 0.4375, 1.0, 0.4375, 1.0, 0.375, 1.0, 0.8125, 1.0, 0.875, 1.0, 0.875, 1.0, 0.8125, 1.0, 0.3125, 1.0, 0.375, 1.0, 0.375, 1.0, 0.3125, 1.0, 0.75, 1.0, 0.8125, 1.0, 0.8125, 1.0, 0.75, 1.0, 0.06764, 0.25, 0.08152, 0.1802, 0.08152, 0.1802, 0.06764, 0.25, 0.375, 1.0, 0.4375, 1.0, 0.4375, 1.0, 0.375, 1.0, 0.8125, 1.0, 0.875, 1.0, 0.875, 1.0, 0.8125, 1.0, 0.3125, 1.0, 0.375, 1.0, 0.375, 1.0, 0.3125, 1.0, 0.75, 1.0, 0.8125, 1.0, 0.8125, 1.0, 0.75, 1.0, 0.25, 1.0, 0.3125, 1.0, 0.3125, 1.0, 0.25, 1.0, 0.6875, 1.0, 0.75, 1.0, 0.75, 1.0, 0.6875, 1.0, 0.1875, 1.0, 0.25, 1.0, 0.25, 1.0, 0.1875, 1.0, 0.625, 1.0, 0.6875, 1.0, 0.6875, 1.0, 0.625, 1.0, 0.125, 1.0, 0.1875, 1.0, 0.1875, 1.0, 0.125, 1.0, 0.5625, 1.0, 0.625, 1.0, 0.625, 1.0, 0.5625, 1.0, 0.0625, 1.0, 0.125, 1.0, 0.125, 1.0, 0.0625, 1.0, 0.5, 1.0, 0.5625, 1.0, 0.5625, 1.0, 0.5, 1.0, 0.9375, 1.0, 1.0, 1.0, 1.0, 1.0, 0.9375, 1.0, 0.0, 1.0, 0.0625, 1.0, 0.0625, 1.0, 0.0, 1.0, 0.4375, 1.0, 0.5, 1.0, 0.5, 1.0, 0.4375, 1.0, 0.25, 0.4324, 0.3198, 0.4185, 0.3418, 0.4717, 0.25, 0.49, 0.3198, 0.4185, 0.3789, 0.3789, 0.4197, 0.4197, 0.3418, 0.4717, 0.3789, 0.3789, 0.4185, 0.3198, 0.4717, 0.3418, 0.4197, 0.4197, 0.4185, 0.3198, 0.4324, 0.25, 0.49, 0.25, 0.4717, 0.3418, 0.4324, 0.25, 0.4185, 0.1802, 0.4717, 0.1582, 0.49, 0.25, 0.4185, 0.1802, 0.3789, 0.1211, 0.4197, 0.08029, 0.4717, 0.1582, 0.3789, 0.1211, 0.3198, 0.08152, 0.3418, 0.02827, 0.4197, 0.08029, 0.3198, 0.08152, 0.25, 0.06764, 0.25, 0.01, 0.3418, 0.02827, 0.25, 0.06764, 0.1802, 0.08152, 0.1582, 0.02827, 0.25, 0.01, 0.1802, 0.08152, 0.1211, 0.1211, 0.08029, 0.08029, 0.1582, 0.02827, 0.1211, 0.1211, 0.08152, 0.1802, 0.02827, 0.1582, 0.08029, 0.08029, 0.08152, 0.1802, 0.06764, 0.25, 0.01, 0.25, 0.02827, 0.1582, 0.06764, 0.25, 0.08152, 0.3198, 0.02827, 0.3418, 0.01, 0.25, 0.08152, 0.3198, 0.1211, 0.3789, 0.08029, 0.4197, 0.02827, 0.3418, 0.1211, 0.3789, 0.1802, 0.4185, 0.1582, 0.4717, 0.08029, 0.4197, 0.1802, 0.4185, 0.25, 0.4324, 0.25, 0.49, 0.1582, 0.4717, 0.1907, 0.393, 0.1405, 0.3595, 0.1405, 0.3595, 0.1907, 0.393, 0.4185, 0.1802, 0.4324, 0.25, 0.4324, 0.25, 0.4185, 0.1802, 0.08152, 0.3198, 0.06764, 0.25, 0.06764, 0.25, 0.08152, 0.3198, 0.3789, 0.1211, 0.4185, 0.1802, 0.4185, 0.1802, 0.3789, 0.1211, 0.1211, 0.3789, 0.08152, 0.3198, 0.08152, 0.3198, 0.1211, 0.3789, 0.3198, 0.08152, 0.3789, 0.1211, 0.3789, 0.1211, 0.3198, 0.08152, 0.1802, 0.4185, 0.1211, 0.3789, 0.1211, 0.3789, 0.1802, 0.4185, 0.25, 0.06764, 0.3198, 0.08152, 0.3198, 0.08152, 0.25, 0.06764, 0.3198, 0.4185, 0.25, 0.4324, 0.25, 0.4324, 0.3198, 0.4185, 0.25, 0.4324, 0.1802, 0.4185, 0.1802, 0.4185, 0.25, 0.4324, 0.1802, 0.08152, 0.25, 0.06764, 0.25, 0.06764, 0.1802, 0.08152, 0.3789, 0.3789, 0.3198, 0.4185, 0.3198, 0.4185, 0.3789, 0.3789, 0.1211, 0.1211, 0.1802, 0.08152, 0.1802, 0.08152, 0.1211, 0.1211, 0.4185, 0.3198, 0.3789, 0.3789, 0.3789, 0.3789, 0.4185, 0.3198, 0.08152, 0.1802, 0.1211, 0.1211, 0.1211, 0.1211, 0.08152, 0.1802, 0.4324, 0.25, 0.4185, 0.3198, 0.4185, 0.3198, 0.4324, 0.25, 0.25, 0.4048, 0.3093, 0.393, 0.3198, 0.4185, 0.25, 0.4324, 0.3093, 0.393, 0.3595, 0.3595, 0.3789, 0.3789, 0.3198, 0.4185, 0.3595, 0.3595, 0.393, 0.3093, 0.4185, 0.3198, 0.3789, 0.3789, 0.393, 0.3093, 0.4048, 0.25, 0.4324, 0.25, 0.4185, 0.3198, 0.4048, 0.25, 0.393, 0.1907, 0.4185, 0.1802, 0.4324, 0.25, 0.393, 0.1907, 0.3595, 0.1405, 0.3789, 0.1211, 0.4185, 0.1802, 0.3595, 0.1405, 0.3093, 0.107, 0.3198, 0.08152, 0.3789, 0.1211, 0.3093, 0.107, 0.25, 0.09516, 0.25, 0.06764, 0.3198, 0.08152, 0.25, 0.09516, 0.1907, 0.107, 0.1802, 0.08152, 0.25, 0.06764, 0.1907, 0.107, 0.1405, 0.1405, 0.1211, 0.1211, 0.1802, 0.08152, 0.1405, 0.1405, 0.107, 0.1907, 0.08152, 0.1802, 0.1211, 0.1211, 0.107, 0.1907, 0.09516, 0.25, 0.06764, 0.25, 0.08152, 0.1802, 0.09516, 0.25, 0.107, 0.3093, 0.08152, 0.3198, 0.06764, 0.25, 0.107, 0.3093, 0.1405, 0.3595, 0.1211, 0.3789, 0.08152, 0.3198, 0.1405, 0.3595, 0.1907, 0.393, 0.1802, 0.4185, 0.1211, 0.3789, 0.1907, 0.393, 0.25, 0.4048, 0.25, 0.4324, 0.1802, 0.4185, 0.25, 0.09516, 0.3093, 0.107, 0.3093, 0.107, 0.25, 0.09516, 0.3093, 0.393, 0.25, 0.4048, 0.25, 0.4048, 0.3093, 0.393, 0.25, 0.4048, 0.1907, 0.393, 0.1907, 0.393, 0.25, 0.4048, 0.1907, 0.107, 0.25, 0.09516, 0.25, 0.09516, 0.1907, 0.107, 0.3595, 0.3595, 0.3093, 0.393, 0.3093, 0.393, 0.3595, 0.3595, 0.1405, 0.1405, 0.1907, 0.107, 0.1907, 0.107, 0.1405, 0.1405, 0.393, 0.3093, 0.3595, 0.3595, 0.3595, 0.3595, 0.393, 0.3093, 0.107, 0.1907, 0.1405, 0.1405, 0.1405, 0.1405, 0.107, 0.1907, 0.4048, 0.25, 0.393, 0.3093, 0.393, 0.3093, 0.4048, 0.25, 0.09516, 0.25, 0.107, 0.1907, 0.107, 0.1907, 0.09516, 0.25, 0.393, 0.1907, 0.4048, 0.25, 0.4048, 0.25, 0.393, 0.1907, 0.107, 0.3093, 0.09516, 0.25, 0.09516, 0.25, 0.107, 0.3093, 0.3595, 0.1405, 0.393, 0.1907, 0.393, 0.1907, 0.3595, 0.1405, 0.1405, 0.3595, 0.107, 0.3093, 0.107, 0.3093, 0.1405, 0.3595, 0.3093, 0.107, 0.3595, 0.1405, 0.3595, 0.1405, 0.3093, 0.107, 0.0625, 0.8907, 0.0625, 0.9198, 0.0, 0.9198, 0.0, 0.8907, 0.125, 0.8907, 0.125, 0.9198, 0.0625, 0.9198, 0.0625, 0.8907, 0.1875, 0.8907, 0.1875, 0.9198, 0.125, 0.9198, 0.125, 0.8907, 0.25, 0.8907, 0.25, 0.9198, 0.1875, 0.9198, 0.1875, 0.8907, 0.3125, 0.8907, 0.3125, 0.9198, 0.25, 0.9198, 0.25, 0.8907, 0.375, 0.8907, 0.375, 0.9198, 0.3125, 0.9198, 0.3125, 0.8907, 0.4375, 0.8907, 0.4375, 0.9198, 0.375, 0.9198, 0.375, 0.8907, 0.5, 0.8907, 0.5, 0.9198, 0.4375, 0.9198, 0.4375, 0.8907, 0.5625, 0.8907, 0.5625, 0.9198, 0.5, 0.9198, 0.5, 0.8907, 0.625, 0.8907, 0.625, 0.9198, 0.5625, 0.9198, 0.5625, 0.8907, 0.6875, 0.8907, 0.6875, 0.9198, 0.625, 0.9198, 0.625, 0.8907, 0.75, 0.8907, 0.75, 0.9198, 0.6875, 0.9198, 0.6875, 0.8907, 0.8125, 0.8907, 0.8125, 0.9198, 0.75, 0.9198, 0.75, 0.8907, 0.875, 0.8907, 0.875, 0.9198, 0.8125, 0.9198, 0.8125, 0.8907, 0.9375, 0.8907, 0.9375, 0.9198, 0.875, 0.9198, 0.875, 0.8907, 1.0, 0.8907, 1.0, 0.9198, 0.9375, 0.9198, 0.9375, 0.8907, 1.0, 0.6679, 1.0, 0.7422, 0.9375, 0.7422, 0.9375, 0.6679, 0.9375, 0.6679, 0.9375, 0.7422, 0.875, 0.7422, 0.875, 0.6679, 0.875, 0.6679, 0.875, 0.7422, 0.8125, 0.7422, 0.8125, 0.6679, 0.8125, 0.6679, 0.8125, 0.7422, 0.75, 0.7422, 0.75, 0.6679, 0.75, 0.6679, 0.75, 0.7422, 0.6875, 0.7422, 0.6875, 0.6679, 0.6875, 0.6679, 0.6875, 0.7422, 0.625, 0.7422, 0.625, 0.6679, 0.625, 0.6679, 0.625, 0.7422, 0.5625, 0.7422, 0.5625, 0.6679, 0.5625, 0.6679, 0.5625, 0.7422, 0.5, 0.7422, 0.5, 0.6679, 0.5, 0.6679, 0.5, 0.7422, 0.4375, 0.7422, 0.4375, 0.6679, 0.4375, 0.6679, 0.4375, 0.7422, 0.375, 0.7422, 0.375, 0.6679, 0.375, 0.6679, 0.375, 0.7422, 0.3125, 0.7422, 0.3125, 0.6679, 0.3125, 0.6679, 0.3125, 0.7422, 0.25, 0.7422, 0.25, 0.6679, 0.25, 0.6679, 0.25, 0.7422, 0.1875, 0.7422, 0.1875, 0.6679, 0.1875, 0.6679, 0.1875, 0.7422, 0.125, 0.7422, 0.125, 0.6679, 0.125, 0.6679, 0.125, 0.7422, 0.0625, 0.7422, 0.0625, 0.6679, 0.0625, 0.6679, 0.0625, 0.7422, 0.0, 0.7422, 0.0, 0.6679, 1.0, 0.8165, 1.0, 0.8907, 0.9375, 0.8907, 0.9375, 0.8165, 0.9375, 0.8165, 0.9375, 0.8907, 0.875, 0.8907, 0.875, 0.8165, 0.875, 0.8165, 0.875, 0.8907, 0.8125, 0.8907, 0.8125, 0.8165, 0.8125, 0.8165, 0.8125, 0.8907, 0.75, 0.8907, 0.75, 0.8165, 0.75, 0.8165, 0.75, 0.8907, 0.6875, 0.8907, 0.6875, 0.8165, 0.6875, 0.8165, 0.6875, 0.8907, 0.625, 0.8907, 0.625, 0.8165, 0.625, 0.8165, 0.625, 0.8907, 0.5625, 0.8907, 0.5625, 0.8165, 0.5625, 0.8165, 0.5625, 0.8907, 0.5, 0.8907, 0.5, 0.8165, 0.5, 0.8165, 0.5, 0.8907, 0.4375, 0.8907, 0.4375, 0.8165, 0.4375, 0.8165, 0.4375, 0.8907, 0.375, 0.8907, 0.375, 0.8165, 0.375, 0.8165, 0.375, 0.8907, 0.3125, 0.8907, 0.3125, 0.8165, 0.3125, 0.8165, 0.3125, 0.8907, 0.25, 0.8907, 0.25, 0.8165, 0.25, 0.8165, 0.25, 0.8907, 0.1875, 0.8907, 0.1875, 0.8165, 0.1875, 0.8165, 0.1875, 0.8907, 0.125, 0.8907, 0.125, 0.8165, 0.125, 0.8165, 0.125, 0.8907, 0.0625, 0.8907, 0.0625, 0.8165, 0.0625, 0.8165, 0.0625, 0.8907, 0.0, 0.8907, 0.0, 0.8165, 0.0625, 0.7422, 0.0625, 0.8165, 0.0, 0.8165, 0.0, 0.7422, 0.125, 0.7422, 0.125, 0.8165, 0.0625, 0.8165, 0.0625, 0.7422, 0.1875, 0.7422, 0.1875, 0.8165, 0.125, 0.8165, 0.125, 0.7422, 0.25, 0.7422, 0.25, 0.8165, 0.1875, 0.8165, 0.1875, 0.7422, 0.3125, 0.7422, 0.3125, 0.8165, 0.25, 0.8165, 0.25, 0.7422, 0.375, 0.7422, 0.375, 0.8165, 0.3125, 0.8165, 0.3125, 0.7422, 0.4375, 0.7422, 0.4375, 0.8165, 0.375, 0.8165, 0.375, 0.7422, 0.5, 0.7422, 0.5, 0.8165, 0.4375, 0.8165, 0.4375, 0.7422, 0.5625, 0.7422, 0.5625, 0.8165, 0.5, 0.8165, 0.5, 0.7422, 0.625, 0.7422, 0.625, 0.8165, 0.5625, 0.8165, 0.5625, 0.7422, 0.6875, 0.7422, 0.6875, 0.8165, 0.625, 0.8165, 0.625, 0.7422, 0.75, 0.7422, 0.75, 0.8165, 0.6875, 0.8165, 0.6875, 0.7422, 0.8125, 0.7422, 0.8125, 0.8165, 0.75, 0.8165, 0.75, 0.7422, 0.875, 0.7422, 0.875, 0.8165, 0.8125, 0.8165, 0.8125, 0.7422, 0.9375, 0.7422, 0.9375, 0.8165, 0.875, 0.8165, 0.875, 0.7422, 1.0, 0.7422, 1.0, 0.8165, 0.9375, 0.8165, 0.9375, 0.7422, 0.0625, 0.5581, 0.0625, 0.6679, 0.0, 0.6679, 0.0, 0.5581, 0.125, 0.5581, 0.125, 0.6679, 0.0625, 0.6679, 0.0625, 0.5581, 0.1875, 0.5581, 0.1875, 0.6679, 0.125, 0.6679, 0.125, 0.5581, 0.25, 0.5581, 0.25, 0.6679, 0.1875, 0.6679, 0.1875, 0.5581, 0.3125, 0.5581, 0.3125, 0.6679, 0.25, 0.6679, 0.25, 0.5581, 0.375, 0.5581, 0.375, 0.6679, 0.3125, 0.6679, 0.3125, 0.5581, 0.4375, 0.5581, 0.4375, 0.6679, 0.375, 0.6679, 0.375, 0.5581, 0.5, 0.5581, 0.5, 0.6679, 0.4375, 0.6679, 0.4375, 0.5581, 0.5625, 0.5581, 0.5625, 0.6679, 0.5, 0.6679, 0.5, 0.5581, 0.625, 0.5581, 0.625, 0.6679, 0.5625, 0.6679, 0.5625, 0.5581, 0.6875, 0.5581, 0.6875, 0.6679, 0.625, 0.6679, 0.625, 0.5581, 0.75, 0.5581, 0.75, 0.6679, 0.6875, 0.6679, 0.6875, 0.5581, 0.8125, 0.5581, 0.8125, 0.6679, 0.75, 0.6679, 0.75, 0.5581, 0.875, 0.5581, 0.875, 0.6679, 0.8125, 0.6679, 0.8125, 0.5581, 0.9375, 0.5581, 0.9375, 0.6679, 0.875, 0.6679, 0.875, 0.5581, 1.0, 0.5581, 1.0, 0.6679, 0.9375, 0.6679, 0.9375, 0.5581, 1.0, 0.5, 1.0, 0.5581, 0.9375, 0.5581, 0.9375, 0.5, 0.9375, 0.5, 0.9375, 0.5581, 0.875, 0.5581, 0.875, 0.5, 0.875, 0.5, 0.875, 0.5581, 0.8125, 0.5581, 0.8125, 0.5, 0.8125, 0.5, 0.8125, 0.5581, 0.75, 0.5581, 0.75, 0.5, 0.75, 0.5, 0.75, 0.5581, 0.6875, 0.5581, 0.6875, 0.5, 0.6875, 0.5, 0.6875, 0.5581, 0.625, 0.5581, 0.625, 0.5, 0.625, 0.5, 0.625, 0.5581, 0.5625, 0.5581, 0.5625, 0.5, 0.5625, 0.5, 0.5625, 0.5581, 0.5, 0.5581, 0.5, 0.5, 0.5, 0.5, 0.5, 0.5581, 0.4375, 0.5581, 0.4375, 0.5, 0.4375, 0.5, 0.4375, 0.5581, 0.375, 0.5581, 0.375, 0.5, 0.375, 0.5, 0.375, 0.5581, 0.3125, 0.5581, 0.3125, 0.5, 0.3125, 0.5, 0.3125, 0.5581, 0.25, 0.5581, 0.25, 0.5, 0.25, 0.5, 0.25, 0.5581, 0.1875, 0.5581, 0.1875, 0.5, 0.1875, 0.5, 0.1875, 0.5581, 0.125, 0.5581, 0.125, 0.5, 0.125, 0.5, 0.125, 0.5581, 0.0625, 0.5581, 0.0625, 0.5, 0.0625, 0.5, 0.0625, 0.5581, 0.0, 0.5581, 0.0, 0.5, 0.1405, 0.1405, 0.1907, 0.107, 0.1907, 0.107, 0.1405, 0.1405, 0.1907, 0.393, 0.1405, 0.3595, 0.1405, 0.3595, 0.1907, 0.393, 0.393, 0.3093, 0.3595, 0.3595, 0.3595, 0.3595, 0.393, 0.3093, 0.107, 0.1907, 0.1405, 0.1405, 0.1405, 0.1405, 0.107, 0.1907, 0.4048, 0.25, 0.393, 0.3093, 0.393, 0.3093, 0.4048, 0.25, 0.09516, 0.25, 0.107, 0.1907, 0.107, 0.1907, 0.09516, 0.25, 0.393, 0.1907, 0.4048, 0.25, 0.4048, 0.25, 0.393, 0.1907, 0.107, 0.3093, 0.09516, 0.25, 0.09516, 0.25, 0.107, 0.3093, 0.3595, 0.1405, 0.393, 0.1907, 0.393, 0.1907, 0.3595, 0.1405, 0.1405, 0.3595, 0.107, 0.3093, 0.107, 0.3093, 0.1405, 0.3595, 0.3093, 0.107, 0.3595, 0.1405, 0.3595, 0.1405, 0.3093, 0.107, 0.1907, 0.393, 0.1405, 0.3595, 0.1405, 0.3595, 0.1907, 0.393, 0.25, 0.09516, 0.3093, 0.107, 0.3093, 0.107, 0.25, 0.09516, 0.3093, 0.393, 0.25, 0.4048, 0.25, 0.4048, 0.3093, 0.393, 0.25, 0.4048, 0.1907, 0.393, 0.1907, 0.393, 0.25, 0.4048, 0.1907, 0.107, 0.25, 0.09516, 0.25, 0.09516, 0.1907, 0.107, 0.3595, 0.3595, 0.3093, 0.393, 0.3093, 0.393, 0.3595, 0.3595, 0.393, 0.1907, 0.4048, 0.25, 0.4048, 0.25, 0.393, 0.1907, 0.25, 0.09516, 0.3093, 0.107, 0.3093, 0.107, 0.25, 0.09516, 0.3093, 0.393, 0.25, 0.4048, 0.25, 0.4048, 0.3093, 0.393, 0.25, 0.4048, 0.1907, 0.393, 0.1907, 0.393, 0.25, 0.4048, 0.1907, 0.107, 0.25, 0.09516, 0.25, 0.09516, 0.1907, 0.107, 0.3595, 0.3595, 0.3093, 0.393, 0.3093, 0.393, 0.3595, 0.3595, 0.1405, 0.1405, 0.1907, 0.107, 0.1907, 0.107, 0.1405, 0.1405, 0.393, 0.3093, 0.3595, 0.3595, 0.3595, 0.3595, 0.393, 0.3093, 0.107, 0.1907, 0.1405, 0.1405, 0.1405, 0.1405, 0.107, 0.1907, 0.4048, 0.25, 0.393, 0.3093, 0.393, 0.3093, 0.4048, 0.25, 0.09516, 0.25, 0.107, 0.1907, 0.107, 0.1907, 0.09516, 0.25, 0.393, 0.1907, 0.4048, 0.25, 0.4048, 0.25, 0.393, 0.1907, 0.107, 0.3093, 0.09516, 0.25, 0.09516, 0.25, 0.107, 0.3093, 0.3595, 0.1405, 0.393, 0.1907, 0.393, 0.1907, 0.3595, 0.1405, 0.1405, 0.3595, 0.107, 0.3093, 0.107, 0.3093, 0.1405, 0.3595, 0.3093, 0.107, 0.3595, 0.1405, 0.3595, 0.1405, 0.3093, 0.107, 0.2303, 0.2975, 0.2136, 0.2864, 0.2136, 0.2864, 0.2303, 0.2975, 0.107, 0.3093, 0.09516, 0.25, 0.09516, 0.25, 0.107, 0.3093, 0.3595, 0.1405, 0.393, 0.1907, 0.393, 0.1907, 0.3595, 0.1405, 0.1405, 0.3595, 0.107, 0.3093, 0.107, 0.3093, 0.1405, 0.3595, 0.3093, 0.107, 0.3595, 0.1405, 0.3595, 0.1405, 0.3093, 0.107, 0.1907, 0.393, 0.1405, 0.3595, 0.1405, 0.3595, 0.1907, 0.393, 0.25, 0.09516, 0.3093, 0.107, 0.3093, 0.107, 0.25, 0.09516, 0.3093, 0.393, 0.25, 0.4048, 0.25, 0.4048, 0.3093, 0.393, 0.25, 0.4048, 0.1907, 0.393, 0.1907, 0.393, 0.25, 0.4048, 0.1907, 0.107, 0.25, 0.09516, 0.25, 0.09516, 0.1907, 0.107, 0.3595, 0.3595, 0.3093, 0.393, 0.3093, 0.393, 0.3595, 0.3595, 0.1405, 0.1405, 0.1907, 0.107, 0.1907, 0.107, 0.1405, 0.1405, 0.393, 0.3093, 0.3595, 0.3595, 0.3595, 0.3595, 0.393, 0.3093, 0.107, 0.1907, 0.1405, 0.1405, 0.1405, 0.1405, 0.107, 0.1907, 0.4048, 0.25, 0.393, 0.3093, 0.393, 0.3093, 0.4048, 0.25, 0.09516, 0.25, 0.107, 0.1907, 0.107, 0.1907, 0.09516, 0.25, 0.25, 0.3014, 0.2697, 0.2975, 0.3093, 0.393, 0.25, 0.4048, 0.2697, 0.2975, 0.2864, 0.2864, 0.3595, 0.3595, 0.3093, 0.393, 0.2864, 0.2864, 0.2975, 0.2697, 0.393, 0.3093, 0.3595, 0.3595, 0.2975, 0.2697, 0.3014, 0.25, 0.4048, 0.25, 0.393, 0.3093, 0.3014, 0.25, 0.2975, 0.2303, 0.393, 0.1907, 0.4048, 0.25, 0.2975, 0.2303, 0.2864, 0.2136, 0.3595, 0.1405, 0.393, 0.1907, 0.2864, 0.2136, 0.2697, 0.2025, 0.3093, 0.107, 0.3595, 0.1405, 0.2697, 0.2025, 0.25, 0.1986, 0.25, 0.09516, 0.3093, 0.107, 0.25, 0.1986, 0.2303, 0.2025, 0.1907, 0.107, 0.25, 0.09516, 0.2303, 0.2025, 0.2136, 0.2136, 0.1405, 0.1405, 0.1907, 0.107, 0.2136, 0.2136, 0.2025, 0.2303, 0.107, 0.1907, 0.1405, 0.1405, 0.2025, 0.2303, 0.1986, 0.25, 0.09516, 0.25, 0.107, 0.1907, 0.1986, 0.25, 0.2025, 0.2697, 0.107, 0.3093, 0.09516, 0.25, 0.2025, 0.2697, 0.2136, 0.2864, 0.1405, 0.3595, 0.107, 0.3093, 0.2136, 0.2864, 0.2303, 0.2975, 0.1907, 0.393, 0.1405, 0.3595, 0.2303, 0.2975, 0.25, 0.3014, 0.25, 0.4048, 0.1907, 0.393, 0.2816, 0.2631, 0.2742, 0.2742, 0.2742, 0.2742, 0.2816, 0.2631, 0.25, 0.1986, 0.2697, 0.2025, 0.2697, 0.2025, 0.25, 0.1986, 0.2697, 0.2975, 0.25, 0.3014, 0.25, 0.3014, 0.2697, 0.2975, 0.25, 0.3014, 0.2303, 0.2975, 0.2303, 0.2975, 0.25, 0.3014, 0.2303, 0.2025, 0.25, 0.1986, 0.25, 0.1986, 0.2303, 0.2025, 0.2864, 0.2864, 0.2697, 0.2975, 0.2697, 0.2975, 0.2864, 0.2864, 0.2136, 0.2136, 0.2303, 0.2025, 0.2303, 0.2025, 0.2136, 0.2136, 0.2975, 0.2697, 0.2864, 0.2864, 0.2864, 0.2864, 0.2975, 0.2697, 0.2025, 0.2303, 0.2136, 0.2136, 0.2136, 0.2136, 0.2025, 0.2303, 0.3014, 0.25, 0.2975, 0.2697, 0.2975, 0.2697, 0.3014, 0.25, 0.1986, 0.25, 0.2025, 0.2303, 0.2025, 0.2303, 0.1986, 0.25, 0.2975, 0.2303, 0.3014, 0.25, 0.3014, 0.25, 0.2975, 0.2303, 0.2025, 0.2697, 0.1986, 0.25, 0.1986, 0.25, 0.2025, 0.2697, 0.2864, 0.2136, 0.2975, 0.2303, 0.2975, 0.2303, 0.2864, 0.2136, 0.2136, 0.2864, 0.2025, 0.2697, 0.2025, 0.2697, 0.2136, 0.2864, 0.2697, 0.2025, 0.2864, 0.2136, 0.2864, 0.2136, 0.2697, 0.2025, 0.25, 0.2842, 0.2631, 0.2816, 0.2697, 0.2975, 0.25, 0.3014, 0.2631, 0.2816, 0.2742, 0.2742, 0.2864, 0.2864, 0.2697, 0.2975, 0.2742, 0.2742, 0.2816, 0.2631, 0.2975, 0.2697, 0.2864, 0.2864, 0.2816, 0.2631, 0.2842, 0.25, 0.3014, 0.25, 0.2975, 0.2697, 0.2842, 0.25, 0.2816, 0.2369, 0.2975, 0.2303, 0.3014, 0.25, 0.2816, 0.2369, 0.2742, 0.2258, 0.2864, 0.2136, 0.2975, 0.2303, 0.2742, 0.2258, 0.2631, 0.2184, 0.2697, 0.2025, 0.2864, 0.2136, 0.2631, 0.2184, 0.25, 0.2158, 0.25, 0.1986, 0.2697, 0.2025, 0.25, 0.2158, 0.2369, 0.2184, 0.2303, 0.2025, 0.25, 0.1986, 0.2369, 0.2184, 0.2258, 0.2258, 0.2136, 0.2136, 0.2303, 0.2025, 0.2258, 0.2258, 0.2184, 0.2369, 0.2025, 0.2303, 0.2136, 0.2136, 0.2184, 0.2369, 0.2158, 0.25, 0.1986, 0.25, 0.2025, 0.2303, 0.2158, 0.25, 0.2184, 0.2631, 0.2025, 0.2697, 0.1986, 0.25, 0.2184, 0.2631, 0.2258, 0.2742, 0.2136, 0.2864, 0.2025, 0.2697, 0.2258, 0.2742, 0.2369, 0.2816, 0.2303, 0.2975, 0.2136, 0.2864, 0.2369, 0.2816, 0.25, 0.2842, 0.25, 0.3014, 0.2303, 0.2975, 0.2631, 0.2816, 0.25, 0.2842, 0.2369, 0.2816, 0.2258, 0.2742, 0.2184, 0.2631, 0.2158, 0.25, 0.2184, 0.2369, 0.2258, 0.2258, 0.2369, 0.2184, 0.25, 0.2158, 0.2631, 0.2184, 0.2742, 0.2258, 0.2816, 0.2369, 0.2842, 0.25, 0.2816, 0.2631, 0.2742, 0.2742, 0.2184, 0.2369, 0.2258, 0.2258, 0.2258, 0.2258, 0.2184, 0.2369, 0.2842, 0.25, 0.2816, 0.2631, 0.2816, 0.2631, 0.2842, 0.25, 0.2158, 0.25, 0.2184, 0.2369, 0.2184, 0.2369, 0.2158, 0.25, 0.2816, 0.2369, 0.2842, 0.25, 0.2842, 0.25, 0.2816, 0.2369, 0.2184, 0.2631, 0.2158, 0.25, 0.2158, 0.25, 0.2184, 0.2631, 0.2742, 0.2258, 0.2816, 0.2369, 0.2816, 0.2369, 0.2742, 0.2258, 0.2258, 0.2742, 0.2184, 0.2631, 0.2184, 0.2631, 0.2258, 0.2742, 0.2631, 0.2184, 0.2742, 0.2258, 0.2742, 0.2258, 0.2631, 0.2184, 0.2369, 0.2816, 0.2258, 0.2742, 0.2258, 0.2742, 0.2369, 0.2816, 0.25, 0.2158, 0.2631, 0.2184, 0.2631, 0.2184, 0.25, 0.2158, 0.2631, 0.2816, 0.25, 0.2842, 0.25, 0.2842, 0.2631, 0.2816, 0.25, 0.2842, 0.2369, 0.2816, 0.2369, 0.2816, 0.25, 0.2842, 0.2369, 0.2184, 0.25, 0.2158, 0.25, 0.2158, 0.2369, 0.2184, 0.2742, 0.2742, 0.2631, 0.2816, 0.2631, 0.2816, 0.2742, 0.2742, 0.2258, 0.2258, 0.2369, 0.2184, 0.2369, 0.2184, 0.2258, 0.2258, 0.3093, 0.393, 0.3595, 0.3595, 0.3595, 0.3595, 0.3093, 0.393, 0.3595, 0.3595, 0.393, 0.3093, 0.393, 0.3093, 0.3595, 0.3595, 0.393, 0.3093, 0.4048, 0.25, 0.4048, 0.25, 0.393, 0.3093, 0.4048, 0.25, 0.393, 0.1907, 0.393, 0.1907, 0.4048, 0.25, 0.393, 0.1907, 0.3595, 0.1405, 0.3595, 0.1405, 0.393, 0.1907, 0.3595, 0.1405, 0.3093, 0.107, 0.3093, 0.107, 0.3595, 0.1405, 0.3093, 0.107, 0.25, 0.09516, 0.25, 0.09516, 0.3093, 0.107, 0.25, 0.09516, 0.1907, 0.107, 0.1907, 0.107, 0.25, 0.09516, 0.1907, 0.107, 0.1405, 0.1405, 0.1405, 0.1405, 0.1907, 0.107, 0.1405, 0.1405, 0.107, 0.1907, 0.107, 0.1907, 0.1405, 0.1405, 0.107, 0.1907, 0.09516, 0.25, 0.09516, 0.25, 0.107, 0.1907, 0.09516, 0.25, 0.107, 0.3093, 0.107, 0.3093, 0.09516, 0.25, 0.107, 0.3093, 0.1405, 0.3595, 0.1405, 0.3595, 0.107, 0.3093, 0.1405, 0.3595, 0.1907, 0.393, 0.1907, 0.393, 0.1405, 0.3595, 0.1907, 0.393, 0.25, 0.4048, 0.25, 0.4048, 0.1907, 0.393, 0.25, 0.4048, 0.3093, 0.393, 0.3093, 0.393, 0.25, 0.4048])
me_cylinder.use_remesh_preserve_volume = False
me_cylinder.use_remesh_preserve_attributes = False
me_cylinder.use_mirror_vertex_groups = False
me_cylinder.update()

# ---- objects
ob_light = bpy.data.objects.new('Light', light_light)
ob_camera = bpy.data.objects.new('Camera', cam_camera)
ob_reference = bpy.data.objects.new('Reference', None)
ob_cylinder = bpy.data.objects.new('Cylinder', me_cylinder)

# ---- transforms, parenting, visibility, modifiers, constraints
ob_light.location = (4.076, 1.005, 5.904)
ob_light.rotation_euler = (0.6503, 0.05522, 1.866)
ob_light.lock_rotations_4d = False
ob_light.empty_display_type = 'ARROWS'
ob_light.color = (0.0, 0.0, 0.0, 0.0)
ob_light.lineart.crease_threshold = 0.0
ob_camera.location = (7.359, -6.926, 4.958)
ob_camera.rotation_euler = (1.109, 0.0, 0.8149)
ob_camera.lock_rotations_4d = False
ob_camera.empty_display_type = 'ARROWS'
ob_camera.color = (0.0, 0.0, 0.0, 0.0)
ob_camera.display_type = 'WIRE'
ob_camera.lineart.crease_threshold = 0.0
ob_reference.location = (-0.009451, 1.344, 2.379)
ob_reference.rotation_euler = (1.571, -0.0, -0.0)
ob_reference.empty_display_type = 'IMAGE'
ob_reference.empty_display_size = 5.0
ob_reference.hide_select = True
ob_reference.lineart.crease_threshold = 0.0
ob_cylinder.location = (0.0, 0.0, 0.3279)
ob_cylinder.scale = (0.3237, 0.3237, 0.3237)
ob_cylinder.lineart.crease_threshold = 0.0

# ---- collection membership
col_collection.objects.link(ob_light)
col_collection.objects.link(ob_camera)
col_collection.objects.link(ob_reference)
col_collection.objects.link(ob_cylinder)

# ---- scene / render settings (as saved in the file)
scene.camera = ob_camera
scene.frame_start = 1; scene.frame_end = 250; scene.frame_set(1)
scene.render.engine = 'BLENDER_EEVEE_NEXT'
scene.cycles.use_denoising = False
scene.cycles.samples = 128
scene.cycles.sampling_pattern = 'TABULATED_SOBOL'
scene.cycles.use_adaptive_sampling = False
scene.cycles.use_light_tree = False
scene.view_settings.view_transform = 'Filmic'
bpy.context.view_layer.update()
